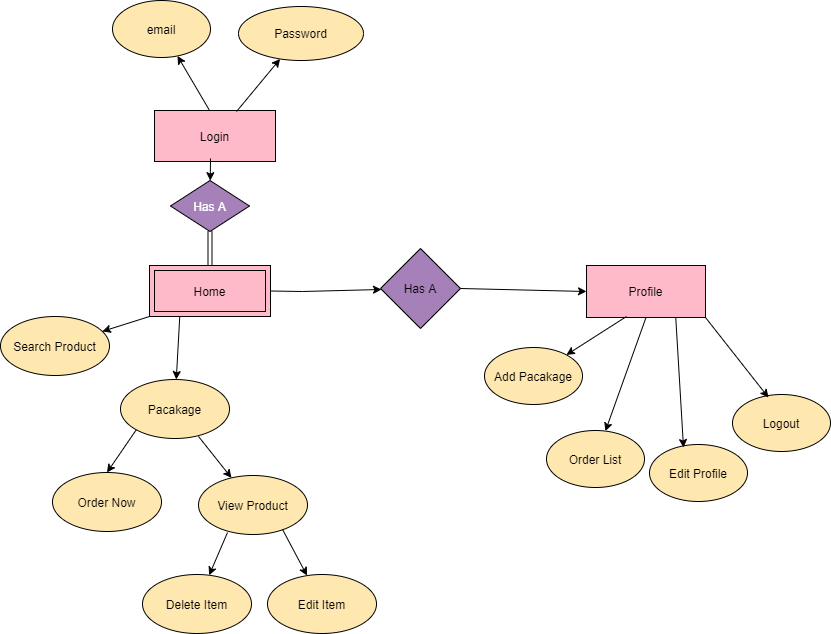

The diagram above was exported from draw.io. Its source (the exported page's mxGraphModel, read from the mxfile embedded in the PNG):
<mxGraphModel dx="1108" dy="553" grid="0" gridSize="10" guides="1" tooltips="1" connect="1" arrows="1" fold="1" page="1" pageScale="1" pageWidth="850" pageHeight="1100" math="0" shadow="0">
  <root>
    <mxCell id="0" />
    <mxCell id="1" parent="0" />
    <mxCell id="gmusH-IJHKyq3yJ5-a3z-1" value="Login" style="rounded=0;whiteSpace=wrap;html=1;fillColor=#FFBACA;" parent="1" vertex="1">
      <mxGeometry x="168" y="256" width="121" height="51" as="geometry" />
    </mxCell>
    <mxCell id="gmusH-IJHKyq3yJ5-a3z-3" value="email" style="ellipse;whiteSpace=wrap;html=1;fillColor=#FFE7B0;" parent="1" vertex="1">
      <mxGeometry x="126" y="146" width="98" height="57" as="geometry" />
    </mxCell>
    <mxCell id="gmusH-IJHKyq3yJ5-a3z-4" value="Password" style="ellipse;whiteSpace=wrap;html=1;fillColor=#FFE7B0;" parent="1" vertex="1">
      <mxGeometry x="252" y="152" width="125" height="54" as="geometry" />
    </mxCell>
    <mxCell id="gmusH-IJHKyq3yJ5-a3z-7" value="Search Product" style="ellipse;whiteSpace=wrap;html=1;fillColor=#FFE7B0;" parent="1" vertex="1">
      <mxGeometry x="14" y="462" width="109" height="59" as="geometry" />
    </mxCell>
    <mxCell id="gmusH-IJHKyq3yJ5-a3z-9" value="Pacakage" style="ellipse;whiteSpace=wrap;html=1;fillColor=#FFE7B0;" parent="1" vertex="1">
      <mxGeometry x="134" y="525" width="109" height="59" as="geometry" />
    </mxCell>
    <mxCell id="gmusH-IJHKyq3yJ5-a3z-15" value="Profile" style="rounded=0;whiteSpace=wrap;html=1;fillColor=#FFBACA;" parent="1" vertex="1">
      <mxGeometry x="600" y="411" width="119" height="52" as="geometry" />
    </mxCell>
    <mxCell id="gmusH-IJHKyq3yJ5-a3z-17" value="Home" style="shape=ext;margin=3;double=1;whiteSpace=wrap;html=1;align=center;fillColor=#FFBACA;" parent="1" vertex="1">
      <mxGeometry x="163" y="411" width="121" height="51" as="geometry" />
    </mxCell>
    <mxCell id="gmusH-IJHKyq3yJ5-a3z-19" value="Add Pacakage" style="ellipse;whiteSpace=wrap;html=1;fillColor=#FFE7B0;" parent="1" vertex="1">
      <mxGeometry x="498" y="493" width="98" height="57" as="geometry" />
    </mxCell>
    <mxCell id="gmusH-IJHKyq3yJ5-a3z-25" value="" style="endArrow=classic;html=1;rounded=0;exitX=0.336;exitY=0.981;exitDx=0;exitDy=0;exitPerimeter=0;" parent="1" source="gmusH-IJHKyq3yJ5-a3z-15" target="gmusH-IJHKyq3yJ5-a3z-19" edge="1">
      <mxGeometry width="50" height="50" relative="1" as="geometry">
        <mxPoint x="407" y="404" as="sourcePoint" />
        <mxPoint x="457" y="354" as="targetPoint" />
      </mxGeometry>
    </mxCell>
    <mxCell id="gmusH-IJHKyq3yJ5-a3z-29" value="" style="endArrow=classic;html=1;rounded=0;" parent="1" target="gmusH-IJHKyq3yJ5-a3z-30" edge="1">
      <mxGeometry width="50" height="50" relative="1" as="geometry">
        <mxPoint x="224" y="304" as="sourcePoint" />
        <mxPoint x="222" y="340" as="targetPoint" />
      </mxGeometry>
    </mxCell>
    <mxCell id="gmusH-IJHKyq3yJ5-a3z-30" value="&lt;font color=&quot;#ffffff&quot;&gt;Has A&lt;/font&gt;" style="rhombus;whiteSpace=wrap;html=1;fillColor=#A680B8;" parent="1" vertex="1">
      <mxGeometry x="184" y="326" width="79" height="51" as="geometry" />
    </mxCell>
    <mxCell id="gmusH-IJHKyq3yJ5-a3z-32" value="" style="shape=link;html=1;rounded=0;exitX=0.5;exitY=1;exitDx=0;exitDy=0;" parent="1" source="gmusH-IJHKyq3yJ5-a3z-30" target="gmusH-IJHKyq3yJ5-a3z-17" edge="1">
      <mxGeometry width="100" relative="1" as="geometry">
        <mxPoint x="349" y="406" as="sourcePoint" />
        <mxPoint x="449" y="406" as="targetPoint" />
      </mxGeometry>
    </mxCell>
    <mxCell id="gmusH-IJHKyq3yJ5-a3z-34" value="" style="endArrow=classic;html=1;rounded=0;exitX=0.455;exitY=0;exitDx=0;exitDy=0;exitPerimeter=0;" parent="1" source="gmusH-IJHKyq3yJ5-a3z-1" target="gmusH-IJHKyq3yJ5-a3z-3" edge="1">
      <mxGeometry width="50" height="50" relative="1" as="geometry">
        <mxPoint x="374" y="431" as="sourcePoint" />
        <mxPoint x="424" y="381" as="targetPoint" />
      </mxGeometry>
    </mxCell>
    <mxCell id="gmusH-IJHKyq3yJ5-a3z-35" value="" style="endArrow=classic;html=1;rounded=0;exitX=0.678;exitY=0.02;exitDx=0;exitDy=0;exitPerimeter=0;" parent="1" source="gmusH-IJHKyq3yJ5-a3z-1" target="gmusH-IJHKyq3yJ5-a3z-4" edge="1">
      <mxGeometry width="50" height="50" relative="1" as="geometry">
        <mxPoint x="244" y="251" as="sourcePoint" />
        <mxPoint x="280" y="194" as="targetPoint" />
      </mxGeometry>
    </mxCell>
    <mxCell id="gmusH-IJHKyq3yJ5-a3z-37" value="" style="endArrow=classic;html=1;rounded=0;exitX=0;exitY=1;exitDx=0;exitDy=0;" parent="1" source="gmusH-IJHKyq3yJ5-a3z-17" target="gmusH-IJHKyq3yJ5-a3z-7" edge="1">
      <mxGeometry width="50" height="50" relative="1" as="geometry">
        <mxPoint x="374" y="431" as="sourcePoint" />
        <mxPoint x="424" y="381" as="targetPoint" />
      </mxGeometry>
    </mxCell>
    <mxCell id="gmusH-IJHKyq3yJ5-a3z-38" value="" style="endArrow=classic;html=1;rounded=0;exitX=0.25;exitY=1;exitDx=0;exitDy=0;" parent="1" source="gmusH-IJHKyq3yJ5-a3z-17" target="gmusH-IJHKyq3yJ5-a3z-9" edge="1">
      <mxGeometry width="50" height="50" relative="1" as="geometry">
        <mxPoint x="374" y="431" as="sourcePoint" />
        <mxPoint x="424" y="381" as="targetPoint" />
      </mxGeometry>
    </mxCell>
    <mxCell id="gmusH-IJHKyq3yJ5-a3z-41" value="" style="endArrow=classic;html=1;rounded=0;exitX=1;exitY=0.5;exitDx=0;exitDy=0;" parent="1" source="gmusH-IJHKyq3yJ5-a3z-17" target="gmusH-IJHKyq3yJ5-a3z-42" edge="1">
      <mxGeometry width="50" height="50" relative="1" as="geometry">
        <mxPoint x="374" y="531" as="sourcePoint" />
        <mxPoint x="441" y="416" as="targetPoint" />
        <Array as="points">
          <mxPoint x="316" y="437" />
        </Array>
      </mxGeometry>
    </mxCell>
    <mxCell id="gmusH-IJHKyq3yJ5-a3z-42" value="Has A" style="rhombus;whiteSpace=wrap;html=1;fillColor=#A680B8;" parent="1" vertex="1">
      <mxGeometry x="394" y="394" width="80" height="80" as="geometry" />
    </mxCell>
    <mxCell id="gmusH-IJHKyq3yJ5-a3z-43" value="" style="endArrow=classic;html=1;rounded=0;exitX=1;exitY=0.5;exitDx=0;exitDy=0;entryX=0;entryY=0.5;entryDx=0;entryDy=0;" parent="1" source="gmusH-IJHKyq3yJ5-a3z-42" target="gmusH-IJHKyq3yJ5-a3z-15" edge="1">
      <mxGeometry width="50" height="50" relative="1" as="geometry">
        <mxPoint x="374" y="531" as="sourcePoint" />
        <mxPoint x="424" y="481" as="targetPoint" />
      </mxGeometry>
    </mxCell>
    <mxCell id="gmusH-IJHKyq3yJ5-a3z-45" value="" style="endArrow=classic;html=1;rounded=0;fontSize=24;fontColor=#FFFFFF;exitX=0;exitY=1;exitDx=0;exitDy=0;entryX=0.5;entryY=0;entryDx=0;entryDy=0;" parent="1" source="gmusH-IJHKyq3yJ5-a3z-9" edge="1" target="gmusH-IJHKyq3yJ5-a3z-46">
      <mxGeometry width="50" height="50" relative="1" as="geometry">
        <mxPoint x="399" y="490" as="sourcePoint" />
        <mxPoint x="141" y="615" as="targetPoint" />
      </mxGeometry>
    </mxCell>
    <mxCell id="gmusH-IJHKyq3yJ5-a3z-46" value="Order Now" style="ellipse;whiteSpace=wrap;html=1;fillColor=#FFE7B0;" parent="1" vertex="1">
      <mxGeometry x="66" y="618" width="109" height="59" as="geometry" />
    </mxCell>
    <mxCell id="gmusH-IJHKyq3yJ5-a3z-47" value="View Product" style="ellipse;whiteSpace=wrap;html=1;fillColor=#FFE7B0;" parent="1" vertex="1">
      <mxGeometry x="212" y="621" width="109" height="59" as="geometry" />
    </mxCell>
    <mxCell id="gmusH-IJHKyq3yJ5-a3z-48" value="" style="endArrow=classic;html=1;rounded=0;fontSize=24;fontColor=#FFFFFF;exitX=0.716;exitY=0.966;exitDx=0;exitDy=0;exitPerimeter=0;" parent="1" source="gmusH-IJHKyq3yJ5-a3z-9" target="gmusH-IJHKyq3yJ5-a3z-47" edge="1">
      <mxGeometry width="50" height="50" relative="1" as="geometry">
        <mxPoint x="399" y="490" as="sourcePoint" />
        <mxPoint x="449" y="440" as="targetPoint" />
      </mxGeometry>
    </mxCell>
    <mxCell id="ttmCw_g5JeJZqt4UkG5e-1" value="Order List" style="ellipse;whiteSpace=wrap;html=1;fillColor=#FFE7B0;" vertex="1" parent="1">
      <mxGeometry x="560" y="576" width="98" height="57" as="geometry" />
    </mxCell>
    <mxCell id="ttmCw_g5JeJZqt4UkG5e-3" value="Edit Profile" style="ellipse;whiteSpace=wrap;html=1;fillColor=#FFE7B0;" vertex="1" parent="1">
      <mxGeometry x="663" y="590" width="98" height="57" as="geometry" />
    </mxCell>
    <mxCell id="ttmCw_g5JeJZqt4UkG5e-4" value="" style="endArrow=classic;html=1;rounded=0;exitX=0.75;exitY=1;exitDx=0;exitDy=0;entryX=0.347;entryY=0.053;entryDx=0;entryDy=0;entryPerimeter=0;" edge="1" parent="1" source="gmusH-IJHKyq3yJ5-a3z-15" target="ttmCw_g5JeJZqt4UkG5e-3">
      <mxGeometry width="50" height="50" relative="1" as="geometry">
        <mxPoint x="399" y="511" as="sourcePoint" />
        <mxPoint x="449" y="461" as="targetPoint" />
      </mxGeometry>
    </mxCell>
    <mxCell id="ttmCw_g5JeJZqt4UkG5e-5" value="Logout" style="ellipse;whiteSpace=wrap;html=1;fillColor=#FFE7B0;" vertex="1" parent="1">
      <mxGeometry x="746" y="540" width="98" height="57" as="geometry" />
    </mxCell>
    <mxCell id="ttmCw_g5JeJZqt4UkG5e-6" value="" style="endArrow=classic;html=1;rounded=0;exitX=1;exitY=1;exitDx=0;exitDy=0;entryX=0.367;entryY=0.053;entryDx=0;entryDy=0;entryPerimeter=0;" edge="1" parent="1" source="gmusH-IJHKyq3yJ5-a3z-15" target="ttmCw_g5JeJZqt4UkG5e-5">
      <mxGeometry width="50" height="50" relative="1" as="geometry">
        <mxPoint x="399" y="511" as="sourcePoint" />
        <mxPoint x="449" y="461" as="targetPoint" />
      </mxGeometry>
    </mxCell>
    <mxCell id="ttmCw_g5JeJZqt4UkG5e-7" value="Delete Item" style="ellipse;whiteSpace=wrap;html=1;fillColor=#FFE7B0;" vertex="1" parent="1">
      <mxGeometry x="156" y="720" width="109" height="59" as="geometry" />
    </mxCell>
    <mxCell id="ttmCw_g5JeJZqt4UkG5e-8" value="Edit Item" style="ellipse;whiteSpace=wrap;html=1;fillColor=#FFE7B0;" vertex="1" parent="1">
      <mxGeometry x="281" y="720" width="109" height="59" as="geometry" />
    </mxCell>
    <mxCell id="ttmCw_g5JeJZqt4UkG5e-9" value="" style="endArrow=classic;html=1;rounded=0;exitX=0.771;exitY=0.915;exitDx=0;exitDy=0;exitPerimeter=0;" edge="1" parent="1" source="gmusH-IJHKyq3yJ5-a3z-47" target="ttmCw_g5JeJZqt4UkG5e-8">
      <mxGeometry width="50" height="50" relative="1" as="geometry">
        <mxPoint x="399" y="811" as="sourcePoint" />
        <mxPoint x="449" y="761" as="targetPoint" />
      </mxGeometry>
    </mxCell>
    <mxCell id="ttmCw_g5JeJZqt4UkG5e-10" value="" style="endArrow=classic;html=1;rounded=0;" edge="1" parent="1" target="ttmCw_g5JeJZqt4UkG5e-7">
      <mxGeometry width="50" height="50" relative="1" as="geometry">
        <mxPoint x="241" y="678" as="sourcePoint" />
        <mxPoint x="449" y="761" as="targetPoint" />
      </mxGeometry>
    </mxCell>
    <mxCell id="ttmCw_g5JeJZqt4UkG5e-12" value="" style="endArrow=classic;html=1;rounded=0;exitX=0.5;exitY=1;exitDx=0;exitDy=0;" edge="1" parent="1" source="gmusH-IJHKyq3yJ5-a3z-15" target="ttmCw_g5JeJZqt4UkG5e-1">
      <mxGeometry width="50" height="50" relative="1" as="geometry">
        <mxPoint x="399" y="611" as="sourcePoint" />
        <mxPoint x="449" y="561" as="targetPoint" />
      </mxGeometry>
    </mxCell>
  </root>
</mxGraphModel>